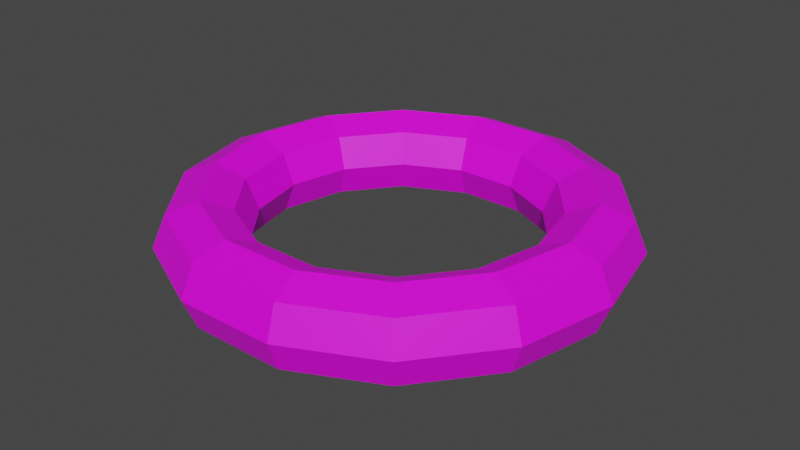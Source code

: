 # Source: magic_torus.blend  (saved by Blender 2.82.7; exported with 4.5.12 LTS)
import bpy
from mathutils import Matrix  # noqa: F401  (used for matrix-valued properties, if any)

bpy.ops.wm.read_factory_settings(use_empty=True)
scene = bpy.context.scene
scene.name = 'Scene'

# ---- collections
col_collection = bpy.data.collections.new('Collection'); scene.collection.children.link(col_collection)

# ---- images (referenced by path relative to the original .blend; pixels are not part of the script)
import os
ASSET_DIR = os.environ.get("B2B_ASSET_DIR", "")  # directory of the original .blend (textures are referenced by path, not embedded)
HERE = os.path.dirname(os.path.abspath(__file__))  # packed textures are extracted next to this script under _unpacked/

def load_image(name, relpath, width, height, colorspace="sRGB"):
    """Load a texture the original file referenced (path relative to the .blend, or extracted next to this script)."""
    p = next((c for c in (os.path.join(HERE, relpath), os.path.join(ASSET_DIR, relpath)) if relpath and os.path.exists(c)), "")
    if p:
        img = bpy.data.images.load(p, check_existing=True)
        img.name = name
    else:  # same state as the original file: an image datablock whose file is absent (Cycles renders it pink)
        img = bpy.data.images.new(name, width, height)
        img.source = "FILE"
        img.filepath = "//" + (relpath or name)
    img.colorspace_settings.name = colorspace
    return img
img_circle_a_jpg = load_image('Circle_A.jpg', 'Circle_A.jpg', 1024, 1024, 'sRGB')

# ---- materials (node trees are filled in below, after node groups)
mat_material_001 = bpy.data.materials.new('Material.001')
mat_material_001.use_transparent_shadow = False

# ---- material node trees
mat_material_001.use_nodes = True; mat_material_001.node_tree.nodes.clear()
_N = mat_material_001.node_tree.nodes; _L = mat_material_001.node_tree.links
n0 = _N.new('ShaderNodeOutputMaterial'); n0.name = 'Material Output'; n0.location = (300, 300)
n1 = _N.new('ShaderNodeBsdfPrincipled'); n1.name = 'Principled BSDF'; n1.location = (10, 300)
n1.distribution = 'GGX'
n1.subsurface_method = 'BURLEY'
n1.inputs[3].default_value = 1.45
n1.inputs[27].default_value = (0.0, 0.0, 0.0, 1.0)
n1.inputs[28].default_value = 1.0
n2 = _N.new('ShaderNodeMapping'); n2.name = 'Mapping'; n2.location = (-515, 331)
n2.vector_type = 'TEXTURE'
n2.inputs[3].default_value = (0.5, 0.5, 1.0)
n3 = _N.new('ShaderNodeTexCoord'); n3.name = 'Texture Coordinate'; n3.location = (-707, 323)
n4 = _N.new('ShaderNodeTexImage'); n4.name = 'Image Texture'; n4.location = (-304, 304)
n4.image = img_circle_a_jpg
_L.new(n1.outputs[0], n0.inputs[0])
_L.new(n4.outputs[0], n1.inputs[0])
_L.new(n2.outputs[0], n4.inputs[0])
_L.new(n3.outputs[2], n2.inputs[0])
n0.is_active_output = True

# ---- world
world_world = bpy.data.worlds.new('World'); scene.world = world_world
world_world.use_nodes = True; world_world.node_tree.nodes.clear()
_N = world_world.node_tree.nodes; _L = world_world.node_tree.links
n0 = _N.new('ShaderNodeOutputWorld'); n0.name = 'World Output'; n0.location = (300, 300)
n1 = _N.new('ShaderNodeBackground'); n1.name = 'Background'; n1.location = (10, 300)
n1.inputs[0].default_value = (0.05088, 0.05088, 0.05088, 1.0)
_L.new(n1.outputs[0], n0.inputs[0])
n0.is_active_output = True
world_world.color = (0.05088, 0.05088, 0.05088)
world_world.use_sun_shadow = False
world_world.sun_shadow_jitter_overblur = 0.0

# ---- meshes
me_circle = bpy.data.meshes.new('Circle')
me_circle.from_pydata([(1.55, 0.0, 0.0), (1.462, 0.0, 0.2121), (1.25, 0.0, 0.3), (1.038, 0.0, 0.2121), (0.95, 0.0, 3.674e-17), (1.038, 0.0, -0.2121), (1.25, 0.0, -0.3), (1.462, 0.0, -0.2121), (1.397, 0.6725, 0.0), (1.317, 0.6344, 0.2121), (1.126, 0.5424, 0.3), (0.9351, 0.4503, 0.2121), (0.8559, 0.4122, 3.674e-17), (0.9351, 0.4503, -0.2121), (1.126, 0.5424, -0.3), (1.317, 0.6344, -0.2121), (0.9664, 1.212, 0.0), (0.9116, 1.143, 0.2121), (0.7794, 0.9773, 0.3), (0.6471, 0.8114, 0.2121), (0.5923, 0.7427, 3.674e-17), (0.6471, 0.8114, -0.2121), (0.7794, 0.9773, -0.3), (0.9116, 1.143, -0.2121), (0.3449, 1.511, 0.0), (0.3254, 1.425, 0.2121), (0.2782, 1.219, 0.3), (0.2309, 1.012, 0.2121), (0.2114, 0.9262, 3.674e-17), (0.2309, 1.012, -0.2121), (0.2782, 1.219, -0.3), (0.3254, 1.425, -0.2121), (-0.3449, 1.511, 0.0), (-0.3254, 1.425, 0.2121), (-0.2782, 1.219, 0.3), (-0.2309, 1.012, 0.2121), (-0.2114, 0.9262, 3.674e-17), (-0.2309, 1.012, -0.2121), (-0.2782, 1.219, -0.3), (-0.3254, 1.425, -0.2121), (-0.9664, 1.212, 0.0), (-0.9116, 1.143, 0.2121), (-0.7794, 0.9773, 0.3), (-0.6471, 0.8114, 0.2121), (-0.5923, 0.7427, 3.674e-17), (-0.6471, 0.8114, -0.2121), (-0.7794, 0.9773, -0.3), (-0.9116, 1.143, -0.2121), (-1.397, 0.6725, 0.0), (-1.317, 0.6344, 0.2121), (-1.126, 0.5424, 0.3), (-0.9351, 0.4503, 0.2121), (-0.8559, 0.4122, 3.674e-17), (-0.9351, 0.4503, -0.2121), (-1.126, 0.5424, -0.3), (-1.317, 0.6344, -0.2121), (-1.55, 1.355e-07, 0.0), (-1.462, 1.278e-07, 0.2121), (-1.25, 1.093e-07, 0.3), (-1.038, 9.073e-08, 0.2121), (-0.95, 8.305e-08, 3.674e-17), (-1.038, 9.073e-08, -0.2121), (-1.25, 1.093e-07, -0.3), (-1.462, 1.278e-07, -0.2121), (-1.397, -0.6725, 0.0), (-1.317, -0.6344, 0.2121), (-1.126, -0.5424, 0.3), (-0.9351, -0.4503, 0.2121), (-0.8559, -0.4122, 3.674e-17), (-0.9351, -0.4503, -0.2121), (-1.126, -0.5424, -0.3), (-1.317, -0.6344, -0.2121), (-0.9664, -1.212, 0.0), (-0.9116, -1.143, 0.2121), (-0.7794, -0.9773, 0.3), (-0.6471, -0.8114, 0.2121), (-0.5923, -0.7427, 3.674e-17), (-0.6471, -0.8114, -0.2121), (-0.7794, -0.9773, -0.3), (-0.9116, -1.143, -0.2121), (-0.3449, -1.511, 0.0), (-0.3254, -1.425, 0.2121), (-0.2782, -1.219, 0.3), (-0.2309, -1.012, 0.2121), (-0.2114, -0.9262, 3.674e-17), (-0.2309, -1.012, -0.2121), (-0.2782, -1.219, -0.3), (-0.3254, -1.425, -0.2121), (0.3449, -1.511, 0.0), (0.3254, -1.425, 0.2121), (0.2782, -1.219, 0.3), (0.2309, -1.012, 0.2121), (0.2114, -0.9262, 3.674e-17), (0.2309, -1.012, -0.2121), (0.2782, -1.219, -0.3), (0.3254, -1.425, -0.2121), (0.9664, -1.212, 0.0), (0.9116, -1.143, 0.2121), (0.7794, -0.9773, 0.3), (0.6471, -0.8114, 0.2121), (0.5923, -0.7427, 3.674e-17), (0.6471, -0.8114, -0.2121), (0.7794, -0.9773, -0.3), (0.9116, -1.143, -0.2121), (1.397, -0.6725, 0.0), (1.317, -0.6344, 0.2121), (1.126, -0.5424, 0.3), (0.9351, -0.4503, 0.2121), (0.8559, -0.4122, 3.674e-17), (0.9351, -0.4503, -0.2121), (1.126, -0.5424, -0.3), (1.317, -0.6344, -0.2121), (1.55, 0.0, 0.0), (1.55, 0.0, 0.0), (1.55, 0.0, 0.0), (1.55, 0.0, 0.0), (1.55, 0.0, 0.0), (1.462, 0.0, 0.2121), (1.462, 0.0, 0.2121), (1.462, 0.0, 0.2121), (1.462, 0.0, 0.2121), (1.462, 0.0, 0.2121), (1.462, 0.0, 0.2121), (1.397, 0.6725, 0.0), (1.397, 0.6725, 0.0), (1.397, 0.6725, 0.0), (1.397, 0.6725, 0.0), (1.317, 0.6344, 0.2121), (1.317, 0.6344, 0.2121), (1.317, 0.6344, 0.2121), (1.317, 0.6344, 0.2121), (1.25, 0.0, 0.3), (1.25, 0.0, 0.3), (1.25, 0.0, 0.3), (1.25, 0.0, 0.3), (1.25, 0.0, 0.3), (1.126, 0.5424, 0.3), (1.126, 0.5424, 0.3), (1.126, 0.5424, 0.3), (1.126, 0.5424, 0.3), (1.126, 0.5424, 0.3), (1.126, 0.5424, 0.3), (1.038, 0.0, 0.2121), (1.038, 0.0, 0.2121), (1.038, 0.0, 0.2121), (1.038, 0.0, 0.2121), (0.9351, 0.4503, 0.2121), (0.9351, 0.4503, 0.2121), (0.9351, 0.4503, 0.2121), (0.9351, 0.4503, 0.2121), (0.9351, 0.4503, 0.2121), (0.95, 0.0, 3.674e-17), (0.95, 0.0, 3.674e-17), (0.95, 0.0, 3.674e-17), (0.95, 0.0, 3.674e-17), (0.95, 0.0, 3.674e-17), (0.8559, 0.4122, 3.674e-17), (0.8559, 0.4122, 3.674e-17), (0.8559, 0.4122, 3.674e-17), (0.8559, 0.4122, 3.674e-17), (0.8559, 0.4122, 3.674e-17), (1.038, 0.0, -0.2121), (1.038, 0.0, -0.2121), (1.038, 0.0, -0.2121), (1.038, 0.0, -0.2121), (1.038, 0.0, -0.2121), (0.9351, 0.4503, -0.2121), (0.9351, 0.4503, -0.2121), (0.9351, 0.4503, -0.2121), (0.9351, 0.4503, -0.2121), (0.9351, 0.4503, -0.2121), (1.25, 0.0, -0.3), (1.25, 0.0, -0.3), (1.25, 0.0, -0.3), (1.25, 0.0, -0.3), (1.25, 0.0, -0.3), (1.126, 0.5424, -0.3), (1.126, 0.5424, -0.3), (1.126, 0.5424, -0.3), (1.126, 0.5424, -0.3), (1.126, 0.5424, -0.3), (1.462, 0.0, -0.2121), (1.462, 0.0, -0.2121), (1.462, 0.0, -0.2121), (1.462, 0.0, -0.2121), (1.462, 0.0, -0.2121), (1.317, 0.6344, -0.2121), (1.317, 0.6344, -0.2121), (1.317, 0.6344, -0.2121), (1.317, 0.6344, -0.2121), (1.317, 0.6344, -0.2121), (1.317, 0.6344, -0.2121), (0.9664, 1.212, 0.0), (0.9664, 1.212, 0.0), (0.9664, 1.212, 0.0), (0.9664, 1.212, 0.0), (0.9664, 1.212, 0.0), (0.9664, 1.212, 0.0), (0.9116, 1.143, 0.2121), (0.9116, 1.143, 0.2121), (0.9116, 1.143, 0.2121), (0.9116, 1.143, 0.2121), (0.9116, 1.143, 0.2121), (0.9116, 1.143, 0.2121), (0.7794, 0.9773, 0.3), (0.7794, 0.9773, 0.3), (0.7794, 0.9773, 0.3), (0.6471, 0.8114, 0.2121), (0.6471, 0.8114, 0.2121), (0.6471, 0.8114, 0.2121), (0.6471, 0.8114, 0.2121), (0.6471, 0.8114, 0.2121), (0.6471, 0.8114, 0.2121), (0.5923, 0.7427, 3.674e-17), (0.5923, 0.7427, 3.674e-17), (0.5923, 0.7427, 3.674e-17), (0.5923, 0.7427, 3.674e-17), (0.5923, 0.7427, 3.674e-17), (0.6471, 0.8114, -0.2121), (0.6471, 0.8114, -0.2121), (0.6471, 0.8114, -0.2121), (0.6471, 0.8114, -0.2121), (0.6471, 0.8114, -0.2121), (0.6471, 0.8114, -0.2121), (0.7794, 0.9773, -0.3), (0.7794, 0.9773, -0.3), (0.7794, 0.9773, -0.3), (0.7794, 0.9773, -0.3), (0.9116, 1.143, -0.2121), (0.9116, 1.143, -0.2121), (0.9116, 1.143, -0.2121), (0.9116, 1.143, -0.2121), (0.3449, 1.511, 0.0), (0.3449, 1.511, 0.0), (0.3449, 1.511, 0.0), (0.3449, 1.511, 0.0), (0.3449, 1.511, 0.0), (0.3254, 1.425, 0.2121), (0.3254, 1.425, 0.2121), (0.3254, 1.425, 0.2121), (0.3254, 1.425, 0.2121), (0.2782, 1.219, 0.3), (0.2782, 1.219, 0.3), (0.2782, 1.219, 0.3), (0.2782, 1.219, 0.3), (0.2782, 1.219, 0.3), (0.2782, 1.219, 0.3), (0.2309, 1.012, 0.2121), (0.2309, 1.012, 0.2121), (0.2309, 1.012, 0.2121), (0.2309, 1.012, 0.2121), (0.2309, 1.012, 0.2121), (0.2114, 0.9262, 3.674e-17), (0.2114, 0.9262, 3.674e-17), (0.2114, 0.9262, 3.674e-17), (0.2114, 0.9262, 3.674e-17), (0.2114, 0.9262, 3.674e-17), (0.2309, 1.012, -0.2121), (0.2309, 1.012, -0.2121), (0.2309, 1.012, -0.2121), (0.2309, 1.012, -0.2121), (0.2782, 1.219, -0.3), (0.2782, 1.219, -0.3), (0.2782, 1.219, -0.3), (0.2782, 1.219, -0.3), (0.2782, 1.219, -0.3), (0.2782, 1.219, -0.3), (0.3254, 1.425, -0.2121), (0.3254, 1.425, -0.2121), (0.3254, 1.425, -0.2121), (0.3254, 1.425, -0.2121), (0.3254, 1.425, -0.2121), (-0.3449, 1.511, 0.0), (-0.3449, 1.511, 0.0), (-0.3449, 1.511, 0.0), (-0.3449, 1.511, 0.0), (-0.3449, 1.511, 0.0), (-0.3254, 1.425, 0.2121), (-0.3254, 1.425, 0.2121), (-0.3254, 1.425, 0.2121), (-0.3254, 1.425, 0.2121), (-0.3254, 1.425, 0.2121), (-0.3254, 1.425, 0.2121), (-0.2782, 1.219, 0.3), (-0.2782, 1.219, 0.3), (-0.2782, 1.219, 0.3), (-0.2782, 1.219, 0.3), (-0.2782, 1.219, 0.3), (-0.2309, 1.012, 0.2121), (-0.2309, 1.012, 0.2121), (-0.2309, 1.012, 0.2121), (-0.2309, 1.012, 0.2121), (-0.2114, 0.9262, 3.674e-17), (-0.2114, 0.9262, 3.674e-17), (-0.2114, 0.9262, 3.674e-17), (-0.2114, 0.9262, 3.674e-17), (-0.2114, 0.9262, 3.674e-17), (-0.2114, 0.9262, 3.674e-17), (-0.2309, 1.012, -0.2121), (-0.2309, 1.012, -0.2121), (-0.2309, 1.012, -0.2121), (-0.2309, 1.012, -0.2121), (-0.2782, 1.219, -0.3), (-0.2782, 1.219, -0.3), (-0.2782, 1.219, -0.3), (-0.2782, 1.219, -0.3), (-0.2782, 1.219, -0.3), (-0.3254, 1.425, -0.2121), (-0.3254, 1.425, -0.2121), (-0.3254, 1.425, -0.2121), (-0.3254, 1.425, -0.2121), (-0.3254, 1.425, -0.2121), (-0.9664, 1.212, 0.0), (-0.9664, 1.212, 0.0), (-0.9664, 1.212, 0.0), (-0.9664, 1.212, 0.0), (-0.9664, 1.212, 0.0), (-0.9116, 1.143, 0.2121), (-0.9116, 1.143, 0.2121), (-0.9116, 1.143, 0.2121), (-0.9116, 1.143, 0.2121), (-0.7794, 0.9773, 0.3), (-0.7794, 0.9773, 0.3), (-0.7794, 0.9773, 0.3), (-0.7794, 0.9773, 0.3), (-0.7794, 0.9773, 0.3), (-0.6471, 0.8114, 0.2121), (-0.6471, 0.8114, 0.2121), (-0.6471, 0.8114, 0.2121), (-0.6471, 0.8114, 0.2121), (-0.6471, 0.8114, 0.2121), (-0.6471, 0.8114, 0.2121), (-0.5923, 0.7427, 3.674e-17), (-0.5923, 0.7427, 3.674e-17), (-0.5923, 0.7427, 3.674e-17), (-0.5923, 0.7427, 3.674e-17), (-0.6471, 0.8114, -0.2121), (-0.6471, 0.8114, -0.2121), (-0.6471, 0.8114, -0.2121), (-0.6471, 0.8114, -0.2121), (-0.6471, 0.8114, -0.2121), (-0.6471, 0.8114, -0.2121), (-0.7794, 0.9773, -0.3), (-0.7794, 0.9773, -0.3), (-0.7794, 0.9773, -0.3), (-0.7794, 0.9773, -0.3), (-0.7794, 0.9773, -0.3), (-0.9116, 1.143, -0.2121), (-0.9116, 1.143, -0.2121), (-0.9116, 1.143, -0.2121), (-0.9116, 1.143, -0.2121), (-0.9116, 1.143, -0.2121), (-1.397, 0.6725, 0.0), (-1.397, 0.6725, 0.0), (-1.397, 0.6725, 0.0), (-1.397, 0.6725, 0.0), (-1.317, 0.6344, 0.2121), (-1.317, 0.6344, 0.2121), (-1.317, 0.6344, 0.2121), (-1.317, 0.6344, 0.2121), (-1.317, 0.6344, 0.2121), (-1.317, 0.6344, 0.2121), (-1.126, 0.5424, 0.3), (-1.126, 0.5424, 0.3), (-1.126, 0.5424, 0.3), (-1.126, 0.5424, 0.3), (-0.9351, 0.4503, 0.2121), (-0.9351, 0.4503, 0.2121), (-0.9351, 0.4503, 0.2121), (-0.9351, 0.4503, 0.2121), (-0.9351, 0.4503, 0.2121), (-0.8559, 0.4122, 3.674e-17), (-0.8559, 0.4122, 3.674e-17), (-0.8559, 0.4122, 3.674e-17), (-0.8559, 0.4122, 3.674e-17), (-0.8559, 0.4122, 3.674e-17), (-0.9351, 0.4503, -0.2121), (-0.9351, 0.4503, -0.2121), (-0.9351, 0.4503, -0.2121), (-0.9351, 0.4503, -0.2121), (-0.9351, 0.4503, -0.2121), (-1.126, 0.5424, -0.3), (-1.126, 0.5424, -0.3), (-1.126, 0.5424, -0.3), (-1.126, 0.5424, -0.3), (-1.126, 0.5424, -0.3), (-1.126, 0.5424, -0.3), (-1.317, 0.6344, -0.2121), (-1.317, 0.6344, -0.2121), (-1.317, 0.6344, -0.2121), (-1.317, 0.6344, -0.2121), (-1.317, 0.6344, -0.2121), (-1.55, 1.355e-07, 0.0), (-1.55, 1.355e-07, 0.0), (-1.55, 1.355e-07, 0.0), (-1.55, 1.355e-07, 0.0), (-1.55, 1.355e-07, 0.0), (-1.55, 1.355e-07, 0.0), (-1.462, 1.278e-07, 0.2121), (-1.462, 1.278e-07, 0.2121), (-1.462, 1.278e-07, 0.2121), (-1.462, 1.278e-07, 0.2121), (-1.462, 1.278e-07, 0.2121), (-1.25, 1.093e-07, 0.3), (-1.25, 1.093e-07, 0.3), (-1.25, 1.093e-07, 0.3), (-1.25, 1.093e-07, 0.3), (-1.25, 1.093e-07, 0.3), (-1.038, 9.073e-08, 0.2121), (-1.038, 9.073e-08, 0.2121), (-1.038, 9.073e-08, 0.2121), (-1.038, 9.073e-08, 0.2121), (-1.038, 9.073e-08, 0.2121), (-0.95, 8.305e-08, 3.674e-17), (-0.95, 8.305e-08, 3.674e-17), (-0.95, 8.305e-08, 3.674e-17), (-0.95, 8.305e-08, 3.674e-17), (-0.95, 8.305e-08, 3.674e-17), (-0.95, 8.305e-08, 3.674e-17), (-1.038, 9.073e-08, -0.2121), (-1.038, 9.073e-08, -0.2121), (-1.038, 9.073e-08, -0.2121), (-1.038, 9.073e-08, -0.2121), (-1.038, 9.073e-08, -0.2121), (-1.25, 1.093e-07, -0.3), (-1.25, 1.093e-07, -0.3), (-1.25, 1.093e-07, -0.3), (-1.25, 1.093e-07, -0.3), (-1.462, 1.278e-07, -0.2121), (-1.462, 1.278e-07, -0.2121), (-1.462, 1.278e-07, -0.2121), (-1.462, 1.278e-07, -0.2121), (-1.397, -0.6725, 0.0), (-1.397, -0.6725, 0.0), (-1.397, -0.6725, 0.0), (-1.397, -0.6725, 0.0), (-1.397, -0.6725, 0.0), (-1.397, -0.6725, 0.0), (-1.317, -0.6344, 0.2121), (-1.317, -0.6344, 0.2121), (-1.317, -0.6344, 0.2121), (-1.317, -0.6344, 0.2121), (-1.126, -0.5424, 0.3), (-1.126, -0.5424, 0.3), (-1.126, -0.5424, 0.3), (-1.126, -0.5424, 0.3), (-1.126, -0.5424, 0.3), (-0.9351, -0.4503, 0.2121), (-0.9351, -0.4503, 0.2121), (-0.9351, -0.4503, 0.2121), (-0.9351, -0.4503, 0.2121), (-0.9351, -0.4503, 0.2121), (-0.8559, -0.4122, 3.674e-17), (-0.8559, -0.4122, 3.674e-17), (-0.8559, -0.4122, 3.674e-17), (-0.8559, -0.4122, 3.674e-17), (-0.9351, -0.4503, -0.2121), (-0.9351, -0.4503, -0.2121), (-0.9351, -0.4503, -0.2121), (-0.9351, -0.4503, -0.2121), (-0.9351, -0.4503, -0.2121), (-1.126, -0.5424, -0.3), (-1.126, -0.5424, -0.3), (-1.126, -0.5424, -0.3), (-1.126, -0.5424, -0.3), (-1.126, -0.5424, -0.3), (-1.317, -0.6344, -0.2121), (-1.317, -0.6344, -0.2121), (-1.317, -0.6344, -0.2121), (-1.317, -0.6344, -0.2121), (-1.317, -0.6344, -0.2121), (-1.317, -0.6344, -0.2121), (-0.9664, -1.212, 0.0), (-0.9664, -1.212, 0.0), (-0.9664, -1.212, 0.0), (-0.9664, -1.212, 0.0), (-0.9116, -1.143, 0.2121), (-0.9116, -1.143, 0.2121), (-0.9116, -1.143, 0.2121), (-0.9116, -1.143, 0.2121), (-0.9116, -1.143, 0.2121), (-0.7794, -0.9773, 0.3), (-0.7794, -0.9773, 0.3), (-0.7794, -0.9773, 0.3), (-0.7794, -0.9773, 0.3), (-0.7794, -0.9773, 0.3), (-0.7794, -0.9773, 0.3), (-0.6471, -0.8114, 0.2121), (-0.6471, -0.8114, 0.2121), (-0.6471, -0.8114, 0.2121), (-0.6471, -0.8114, 0.2121), (-0.6471, -0.8114, 0.2121), (-0.6471, -0.8114, 0.2121), (-0.5923, -0.7427, 3.674e-17), (-0.5923, -0.7427, 3.674e-17), (-0.5923, -0.7427, 3.674e-17), (-0.5923, -0.7427, 3.674e-17), (-0.6471, -0.8114, -0.2121), (-0.6471, -0.8114, -0.2121), (-0.6471, -0.8114, -0.2121), (-0.6471, -0.8114, -0.2121), (-0.6471, -0.8114, -0.2121), (-0.6471, -0.8114, -0.2121), (-0.7794, -0.9773, -0.3), (-0.7794, -0.9773, -0.3), (-0.7794, -0.9773, -0.3), (-0.7794, -0.9773, -0.3), (-0.9116, -1.143, -0.2121), (-0.9116, -1.143, -0.2121), (-0.9116, -1.143, -0.2121), (-0.9116, -1.143, -0.2121), (-0.9116, -1.143, -0.2121), (-0.3449, -1.511, 0.0), (-0.3449, -1.511, 0.0), (-0.3449, -1.511, 0.0), (-0.3449, -1.511, 0.0), (-0.3449, -1.511, 0.0), (-0.3254, -1.425, 0.2121), (-0.3254, -1.425, 0.2121), (-0.3254, -1.425, 0.2121), (-0.3254, -1.425, 0.2121), (-0.3254, -1.425, 0.2121), (-0.2782, -1.219, 0.3), (-0.2782, -1.219, 0.3), (-0.2782, -1.219, 0.3), (-0.2782, -1.219, 0.3), (-0.2782, -1.219, 0.3), (-0.2309, -1.012, 0.2121), (-0.2309, -1.012, 0.2121), (-0.2309, -1.012, 0.2121), (-0.2309, -1.012, 0.2121), (-0.2114, -0.9262, 3.674e-17), (-0.2114, -0.9262, 3.674e-17), (-0.2114, -0.9262, 3.674e-17), (-0.2114, -0.9262, 3.674e-17), (-0.2114, -0.9262, 3.674e-17), (-0.2114, -0.9262, 3.674e-17), (-0.2309, -1.012, -0.2121), (-0.2309, -1.012, -0.2121), (-0.2309, -1.012, -0.2121), (-0.2309, -1.012, -0.2121), (-0.2782, -1.219, -0.3), (-0.2782, -1.219, -0.3), (-0.2782, -1.219, -0.3), (-0.2782, -1.219, -0.3), (-0.2782, -1.219, -0.3), (-0.2782, -1.219, -0.3), (-0.3254, -1.425, -0.2121), (-0.3254, -1.425, -0.2121), (-0.3254, -1.425, -0.2121), (-0.3254, -1.425, -0.2121), (-0.3254, -1.425, -0.2121), (0.3449, -1.511, 0.0), (0.3449, -1.511, 0.0), (0.3449, -1.511, 0.0), (0.3449, -1.511, 0.0), (0.3449, -1.511, 0.0), (0.3449, -1.511, 0.0), (0.3254, -1.425, 0.2121), (0.3254, -1.425, 0.2121), (0.3254, -1.425, 0.2121), (0.3254, -1.425, 0.2121), (0.3254, -1.425, 0.2121), (0.2782, -1.219, 0.3), (0.2782, -1.219, 0.3), (0.2782, -1.219, 0.3), (0.2782, -1.219, 0.3), (0.2309, -1.012, 0.2121), (0.2309, -1.012, 0.2121), (0.2309, -1.012, 0.2121), (0.2309, -1.012, 0.2121), (0.2309, -1.012, 0.2121), (0.2114, -0.9262, 3.674e-17), (0.2114, -0.9262, 3.674e-17), (0.2114, -0.9262, 3.674e-17), (0.2114, -0.9262, 3.674e-17), (0.2114, -0.9262, 3.674e-17), (0.2114, -0.9262, 3.674e-17), (0.2309, -1.012, -0.2121), (0.2309, -1.012, -0.2121), (0.2309, -1.012, -0.2121), (0.2309, -1.012, -0.2121), (0.2309, -1.012, -0.2121), (0.2782, -1.219, -0.3), (0.2782, -1.219, -0.3), (0.2782, -1.219, -0.3), (0.2782, -1.219, -0.3), (0.3254, -1.425, -0.2121), (0.3254, -1.425, -0.2121), (0.3254, -1.425, -0.2121), (0.3254, -1.425, -0.2121), (0.3254, -1.425, -0.2121), (0.9664, -1.212, 0.0), (0.9664, -1.212, 0.0), (0.9664, -1.212, 0.0), (0.9664, -1.212, 0.0), (0.9116, -1.143, 0.2121), (0.9116, -1.143, 0.2121), (0.9116, -1.143, 0.2121), (0.9116, -1.143, 0.2121), (0.9116, -1.143, 0.2121), (0.7794, -0.9773, 0.3), (0.7794, -0.9773, 0.3), (0.7794, -0.9773, 0.3), (0.7794, -0.9773, 0.3), (0.7794, -0.9773, 0.3), (0.7794, -0.9773, 0.3), (0.7794, -0.9773, 0.3), (0.6471, -0.8114, 0.2121), (0.6471, -0.8114, 0.2121), (0.6471, -0.8114, 0.2121), (0.6471, -0.8114, 0.2121), (0.5923, -0.7427, 3.674e-17), (0.5923, -0.7427, 3.674e-17), (0.5923, -0.7427, 3.674e-17), (0.5923, -0.7427, 3.674e-17), (0.6471, -0.8114, -0.2121), (0.6471, -0.8114, -0.2121), (0.6471, -0.8114, -0.2121), (0.6471, -0.8114, -0.2121), (0.6471, -0.8114, -0.2121), (0.6471, -0.8114, -0.2121), (0.7794, -0.9773, -0.3), (0.7794, -0.9773, -0.3), (0.7794, -0.9773, -0.3), (0.7794, -0.9773, -0.3), (0.7794, -0.9773, -0.3), (0.7794, -0.9773, -0.3), (0.9116, -1.143, -0.2121), (0.9116, -1.143, -0.2121), (0.9116, -1.143, -0.2121), (0.9116, -1.143, -0.2121), (1.397, -0.6725, 0.0), (1.397, -0.6725, 0.0), (1.397, -0.6725, 0.0), (1.397, -0.6725, 0.0), (1.397, -0.6725, 0.0), (1.317, -0.6344, 0.2121), (1.317, -0.6344, 0.2121), (1.317, -0.6344, 0.2121), (1.317, -0.6344, 0.2121), (1.317, -0.6344, 0.2121), (1.126, -0.5424, 0.3), (1.126, -0.5424, 0.3), (1.126, -0.5424, 0.3), (1.126, -0.5424, 0.3), (0.9351, -0.4503, 0.2121), (0.9351, -0.4503, 0.2121), (0.9351, -0.4503, 0.2121), (0.9351, -0.4503, 0.2121), (0.9351, -0.4503, 0.2121), (0.9351, -0.4503, 0.2121), (0.8559, -0.4122, 3.674e-17), (0.8559, -0.4122, 3.674e-17), (0.8559, -0.4122, 3.674e-17), (0.8559, -0.4122, 3.674e-17), (0.8559, -0.4122, 3.674e-17), (0.9351, -0.4503, -0.2121), (0.9351, -0.4503, -0.2121), (0.9351, -0.4503, -0.2121), (0.9351, -0.4503, -0.2121), (1.126, -0.5424, -0.3), (1.126, -0.5424, -0.3), (1.126, -0.5424, -0.3), (1.126, -0.5424, -0.3), (1.126, -0.5424, -0.3), (1.317, -0.6344, -0.2121), (1.317, -0.6344, -0.2121), (1.317, -0.6344, -0.2121), (1.317, -0.6344, -0.2121), (1.317, -0.6344, -0.2121), (1.317, -0.6344, -0.2121)], [], [(123, 117, 112), (119, 137, 131), (132, 147, 142), (149, 151, 143), (157, 161, 152), (167, 171, 162), (177, 181, 172), (187, 113, 182), (192, 127, 124), (199, 136, 129), (138, 208, 146), (210, 156, 148), (214, 166, 158), (219, 176, 168), (225, 186, 178), (188, 195, 125), (232, 198, 193), (200, 242, 204), (244, 207, 206), (248, 213, 209), (253, 218, 215), (220, 262, 224), (264, 228, 226), (268, 194, 230), (272, 237, 233), (278, 241, 239), (284, 247, 243), (289, 252, 249), (293, 257, 254), (299, 261, 259), (303, 267, 263), (308, 234, 269), (312, 277, 273), (279, 322, 283), (285, 327, 288), (329, 292, 290), (294, 337, 298), (339, 302, 300), (343, 307, 304), (348, 274, 309), (352, 317, 313), (357, 321, 319), (363, 326, 323), (367, 332, 328), (372, 336, 334), (377, 342, 338), (382, 347, 344), (388, 314, 349), (392, 356, 353), (358, 404, 362), (406, 366, 364), (409, 371, 368), (414, 376, 373), (420, 381, 378), (383, 429, 387), (389, 395, 354), (432, 398, 393), (400, 443, 403), (445, 408, 405), (448, 413, 410), (415, 457, 419), (421, 462, 424), (426, 467, 428), (469, 394, 430), (433, 477, 438), (440, 482, 442), (484, 447, 444), (488, 452, 449), (494, 456, 454), (498, 461, 458), (504, 466, 463), (508, 434, 468), (512, 476, 473), (518, 481, 478), (523, 487, 483), (489, 532, 493), (534, 497, 495), (499, 542, 503), (544, 507, 505), (548, 474, 509), (552, 517, 513), (559, 522, 519), (564, 527, 524), (568, 531, 529), (573, 537, 533), (579, 541, 539), (584, 547, 543), (588, 514, 549), (553, 597, 558), (560, 602, 563), (605, 567, 565), (609, 572, 569), (574, 617, 578), (580, 623, 583), (625, 587, 585), (629, 554, 589), (632, 596, 593), (638, 601, 598), (603, 647, 608), (649, 612, 610), (653, 616, 614), (618, 662, 622), (624, 667, 628), (669, 594, 630), (114, 637, 633), (120, 642, 639), (133, 646, 644), (144, 652, 648), (153, 657, 654), (163, 661, 659), (173, 666, 663), (183, 634, 668), (8, 128, 118), (122, 130, 140), (135, 141, 150), (11, 159, 155), (160, 169, 165), (170, 179, 175), (180, 191, 7), (190, 126, 116), (196, 202, 9), (203, 205, 139), (10, 18, 211), (212, 216, 12), (217, 222, 13), (223, 227, 14), (22, 229, 189), (15, 231, 197), (236, 238, 201), (17, 240, 245), (246, 250, 19), (251, 255, 20), (256, 258, 221), (21, 260, 265), (266, 271, 23), (270, 235, 16), (276, 281, 25), (282, 286, 26), (287, 291, 27), (35, 296, 28), (297, 301, 29), (37, 305, 30), (306, 311, 31), (310, 275, 24), (316, 318, 280), (33, 320, 324), (34, 325, 330), (331, 333, 295), (36, 335, 340), (341, 345, 38), (346, 351, 39), (350, 315, 32), (48, 360, 41), (361, 365, 42), (50, 369, 43), (370, 374, 44), (375, 379, 45), (380, 385, 46), (386, 391, 47), (390, 355, 40), (396, 399, 359), (49, 402, 407), (58, 411, 51), (412, 417, 52), (418, 422, 53), (423, 425, 384), (54, 427, 431), (55, 63, 397), (437, 439, 401), (57, 441, 446), (66, 450, 59), (451, 453, 416), (60, 455, 459), (61, 460, 464), (62, 465, 471), (470, 436, 56), (435, 472, 479), (65, 480, 485), (486, 491, 67), (492, 496, 68), (76, 501, 69), (502, 506, 70), (78, 511, 71), (510, 475, 64), (516, 520, 73), (521, 525, 74), (526, 528, 490), (75, 530, 535), (536, 538, 500), (77, 540, 545), (546, 551, 79), (550, 515, 72), (557, 561, 81), (562, 566, 82), (90, 570, 83), (571, 576, 84), (577, 581, 85), (582, 586, 86), (94, 591, 87), (590, 556, 80), (555, 592, 599), (89, 600, 606), (607, 611, 91), (99, 613, 575), (92, 615, 620), (93, 621, 626), (627, 103, 95), (631, 595, 88), (104, 641, 97), (105, 643, 604), (98, 106, 651), (107, 656, 100), (108, 658, 619), (101, 109, 665), (102, 110, 111), (671, 636, 96), (115, 121, 640), (1, 134, 645), (2, 145, 650), (3, 154, 655), (4, 164, 660), (5, 174, 664), (6, 185, 670), (184, 0, 635)])
_uv = me_circle.uv_layers.new(name='UVMap')
_uv.uv.foreach_set('vector', [0.5383, 0.8848, 0.4984, 0.761, 0.527, 0.7546, 0.8608, 0.02398, 0.9173, 0.1216, 0.8408, 0.05859, 0.8408, 0.05859, 0.892, 0.1492, 0.8284, 0.09688, 0.0, 0.6329, 0.04144, 0.7167, 1.08e-08, 0.7204, 0.04144, 0.6366, 0.07056, 0.7204, 0.04144, 0.7167, 0.3279, 0.4542, 0.2534, 0.5139, 0.2492, 0.4737, 0.3482, 0.4904, 0.2492, 0.5541, 0.2534, 0.5139, 0.5793, 0.8772, 0.527, 0.7546, 0.5686, 0.7544, 0.5699, 1.0, 0.509, 0.8838, 0.5383, 0.8848, 1.0, 0.2066, 0.9173, 0.1216, 0.9503, 0.09772, 0.9173, 0.1216, 0.9272, 0.2265, 0.892, 0.1492, 0.01441, 0.5541, 0.04144, 0.6366, 0.0, 0.6329, 0.05463, 0.5645, 0.07056, 0.6329, 0.04144, 0.6366, 0.391, 0.3996, 0.3482, 0.4904, 0.3279, 0.4542, 0.4242, 0.4247, 0.3601, 0.5266, 0.3482, 0.4904, 0.5793, 0.8772, 0.5699, 1.0, 0.5383, 0.8848, 0.8704, 0.6657, 0.8709, 0.5579, 0.902, 0.5505, 1.0, 0.2066, 0.9598, 0.3194, 0.9598, 0.2147, 0.9598, 0.3194, 0.9272, 0.2265, 0.9598, 0.2147, 0.1699, 0.6329, 0.1153, 0.5645, 0.1555, 0.5541, 0.1285, 0.6366, 0.08497, 0.5541, 0.1153, 0.5645, 0.391, 0.3996, 0.4664, 0.3297, 0.4242, 0.4247, 0.4664, 0.3297, 0.449, 0.4498, 0.4242, 0.4247, 0.9114, 0.6733, 0.902, 0.5505, 0.9412, 0.5646, 0.8592, 0.7959, 0.8411, 0.6666, 0.8704, 0.6657, 0.9503, 0.4409, 0.9598, 0.3194, 1.0, 0.3291, 0.9173, 0.415, 0.9272, 0.3135, 0.9598, 0.3194, 0.1699, 0.7204, 0.1285, 0.6366, 0.1699, 0.6329, 0.1285, 0.7167, 0.09938, 0.6329, 0.1285, 0.6366, 0.4261, 0.2333, 0.4664, 0.3297, 0.4261, 0.3208, 0.4664, 0.2243, 0.4984, 0.3387, 0.4664, 0.3297, 0.9008, 0.7961, 0.8704, 0.6657, 0.9114, 0.6733, 0.8704, 0.9152, 0.8305, 0.7894, 0.8592, 0.7959, 0.9503, 0.4409, 0.8408, 0.4826, 0.9173, 0.415, 0.9173, 0.415, 0.8284, 0.4489, 0.892, 0.3928, 0.1555, 0.7993, 0.1285, 0.7167, 0.1699, 0.7204, 0.1285, 0.7167, 0.08497, 0.7993, 0.09938, 0.7204, 0.391, 0.1544, 0.4664, 0.2243, 0.4261, 0.2333, 0.4242, 0.1294, 0.4984, 0.2154, 0.4664, 0.2243, 0.9114, 0.9086, 0.8592, 0.7959, 0.9008, 0.7961, 0.7597, 0.9152, 0.8305, 0.9886, 0.7913, 1.0, 0.7492, 0.5505, 0.8408, 0.4826, 0.8608, 0.5199, 0.7454, 0.5087, 0.8284, 0.4489, 0.8408, 0.4826, 0.1296, 0.8539, 0.1153, 0.7889, 0.1555, 0.7993, 0.3095, 0.619, 0.2953, 0.5541, 0.3333, 0.5691, 0.3279, 0.09986, 0.4242, 0.1294, 0.391, 0.1544, 0.3482, 0.06365, 0.449, 0.1043, 0.4242, 0.1294, 0.9412, 0.9886, 0.8704, 0.9152, 0.9114, 0.9086, 0.7485, 0.7959, 0.8007, 0.9086, 0.7597, 0.9152, 0.7492, 0.5505, 0.65, 0.4882, 0.7454, 0.5087, 0.65, 0.4882, 0.7492, 0.4706, 0.7454, 0.5087, 0.3255, 0.6875, 0.3095, 0.619, 0.3399, 0.6086, 0.2964, 0.6912, 0.2693, 0.6086, 0.3095, 0.619, 0.2492, 0.08039, 0.3482, 0.06365, 0.3279, 0.09986, 0.3482, 0.06365, 0.2492, 0.0, 0.3601, 0.02744, 0.7304, 0.902, 0.7485, 0.7959, 0.7597, 0.9152, 0.7597, 0.6657, 0.7901, 0.7961, 0.7485, 0.7959, 0.6376, 0.5265, 0.5734, 0.4251, 0.65, 0.4882, 0.5734, 0.4251, 0.6699, 0.4536, 0.65, 0.4882, 0.3255, 0.775, 0.2964, 0.6912, 0.3255, 0.6875, 0.2964, 0.6912, 0.2549, 0.775, 0.2549, 0.6875, 0.2492, 0.08039, 0.1586, 0.06365, 0.2534, 0.04019, 0.2534, 0.04019, 0.1383, 0.02744, 0.2492, 0.0, 0.7304, 0.6666, 0.7485, 0.7959, 0.7198, 0.7894, 0.7597, 0.6657, 0.8305, 0.5646, 0.8007, 0.6733, 0.548, 0.4527, 0.531, 0.332, 0.5734, 0.4251, 0.531, 0.332, 0.6064, 0.4012, 0.5734, 0.4251, 0.3399, 0.8539, 0.2964, 0.7713, 0.3255, 0.775, 0.3095, 0.8435, 0.2549, 0.775, 0.2964, 0.7713, 0.1073, 0.1544, 0.1586, 0.06365, 0.1705, 0.09986, 0.08253, 0.1294, 0.1383, 0.02744, 0.1586, 0.06365, 0.7602, 0.5579, 0.7597, 0.6657, 0.7304, 0.6666, 0.649, 0.8848, 0.7198, 0.9859, 0.6806, 1.0, 0.4984, 0.2213, 0.531, 0.332, 0.4984, 0.3438, 0.531, 0.2273, 0.5711, 0.3239, 0.531, 0.332, 0.1699, 0.8539, 0.2135, 0.7713, 0.2003, 0.8435, 0.2135, 0.7713, 0.2405, 0.8539, 0.2003, 0.8435, 0.1073, 0.1544, 0.04034, 0.2243, 0.08253, 0.1294, 0.04034, 0.2243, 0.04935, 0.1043, 0.08253, 0.1294, 0.6197, 0.8838, 0.6806, 1.0, 0.6495, 0.9925, 0.6378, 0.7546, 0.69, 0.8772, 0.649, 0.8848, 0.548, 0.1095, 0.531, 0.2273, 0.4984, 0.2213, 0.5734, 0.1317, 0.5711, 0.237, 0.531, 0.2273, 0.1844, 0.6875, 0.2135, 0.7713, 0.1844, 0.775, 0.2135, 0.6912, 0.2549, 0.775, 0.2135, 0.7713, 0.0723, 0.3208, 0.04034, 0.2243, 0.0723, 0.2333, 0.04034, 0.3297, 0.0, 0.2154, 0.04034, 0.2243, 0.6091, 0.761, 0.649, 0.8848, 0.6197, 0.8838, 0.6378, 0.7546, 0.69, 0.6418, 0.6793, 0.7544, 0.548, 0.1095, 0.6499, 0.06419, 0.5734, 0.1317, 0.6499, 0.06419, 0.6064, 0.1576, 0.5734, 0.1317, 0.1699, 0.6086, 0.2135, 0.6912, 0.1844, 0.6875, 0.2135, 0.6912, 0.2405, 0.6086, 0.2549, 0.6875, 0.0723, 0.3208, 0.08253, 0.4247, 0.04034, 0.3297, 0.08253, 0.4247, 2.16e-08, 0.3387, 0.04034, 0.3297, 0.6197, 0.6485, 0.6378, 0.7546, 0.6091, 0.761, 0.6806, 0.5505, 0.69, 0.6418, 0.649, 0.6353, 0.7492, 0.0, 0.6499, 0.06419, 0.6376, 0.03053, 0.6499, 0.06419, 0.7492, 0.07986, 0.6699, 0.1015, 0.01441, 0.7993, 0.0784, 0.8389, 0.04038, 0.8539, 0.1765, 0.5691, 0.2405, 0.6086, 0.2003, 0.619, 0.1073, 0.3996, 0.1586, 0.4904, 0.08253, 0.4247, 0.08253, 0.4247, 0.1383, 0.5266, 0.04935, 0.4498, 0.5793, 0.6418, 0.5699, 0.5505, 0.6091, 0.5618, 0.527, 0.7546, 0.509, 0.6485, 0.5383, 0.6353, 0.8608, 0.02398, 0.7454, 0.03809, 0.7492, 0.0, 0.8408, 0.05859, 0.7492, 0.07986, 0.7454, 0.03809, 1.08e-08, 0.7204, 0.05463, 0.7889, 0.01441, 0.7993, 0.04144, 0.7167, 0.08497, 0.7993, 0.05463, 0.7889, 0.2492, 0.4737, 0.1586, 0.4904, 0.1705, 0.4542, 0.2534, 0.5139, 0.1383, 0.5266, 0.1586, 0.4904, 0.5686, 0.7544, 0.5383, 0.6353, 0.5793, 0.6418, 0.5383, 0.8848, 0.509, 0.8838, 0.4984, 0.761, 0.8608, 0.02398, 0.9503, 0.09772, 0.9173, 0.1216, 0.8408, 0.05859, 0.9173, 0.1216, 0.892, 0.1492, 0.0, 0.6329, 0.04144, 0.6366, 0.04144, 0.7167, 0.04144, 0.6366, 0.07056, 0.6329, 0.07056, 0.7204, 0.3279, 0.4542, 0.3482, 0.4904, 0.2534, 0.5139, 0.3482, 0.4904, 0.3601, 0.5266, 0.2492, 0.5541, 0.5793, 0.8772, 0.5383, 0.8848, 0.527, 0.7546, 0.5699, 1.0, 0.5388, 0.9925, 0.509, 0.8838, 1.0, 0.2066, 0.9598, 0.2147, 0.9173, 0.1216, 0.9173, 0.1216, 0.9598, 0.2147, 0.9272, 0.2265, 0.01441, 0.5541, 0.05463, 0.5645, 0.04144, 0.6366, 0.05463, 0.5645, 0.08497, 0.5541, 0.07056, 0.6329, 0.391, 0.3996, 0.4242, 0.4247, 0.3482, 0.4904, 0.4242, 0.4247, 0.449, 0.4498, 0.3601, 0.5266, 0.5793, 0.8772, 0.6091, 0.9859, 0.5699, 1.0, 0.8704, 0.6657, 0.8411, 0.6666, 0.8709, 0.5579, 1.0, 0.2066, 1.0, 0.3291, 0.9598, 0.3194, 0.9598, 0.3194, 0.9272, 0.3135, 0.9272, 0.2265, 0.1699, 0.6329, 0.1285, 0.6366, 0.1153, 0.5645, 0.1285, 0.6366, 0.09938, 0.6329, 0.08497, 0.5541, 0.391, 0.3996, 0.4261, 0.3208, 0.4664, 0.3297, 0.4664, 0.3297, 0.4984, 0.3387, 0.449, 0.4498, 0.9114, 0.6733, 0.8704, 0.6657, 0.902, 0.5505, 0.8592, 0.7959, 0.8305, 0.7894, 0.8411, 0.6666, 0.9503, 0.4409, 0.9173, 0.415, 0.9598, 0.3194, 0.9173, 0.415, 0.892, 0.3928, 0.9272, 0.3135, 0.1699, 0.7204, 0.1285, 0.7167, 0.1285, 0.6366, 0.1285, 0.7167, 0.09938, 0.7204, 0.09938, 0.6329, 0.4261, 0.2333, 0.4664, 0.2243, 0.4664, 0.3297, 0.4664, 0.2243, 0.4984, 0.2154, 0.4984, 0.3387, 0.9008, 0.7961, 0.8592, 0.7959, 0.8704, 0.6657, 0.8704, 0.9152, 0.8411, 0.902, 0.8305, 0.7894, 0.9503, 0.4409, 0.8608, 0.5199, 0.8408, 0.4826, 0.9173, 0.415, 0.8408, 0.4826, 0.8284, 0.4489, 0.1555, 0.7993, 0.1153, 0.7889, 0.1285, 0.7167, 0.1285, 0.7167, 0.1153, 0.7889, 0.08497, 0.7993, 0.391, 0.1544, 0.4242, 0.1294, 0.4664, 0.2243, 0.4242, 0.1294, 0.449, 0.1043, 0.4984, 0.2154, 0.9114, 0.9086, 0.8704, 0.9152, 0.8592, 0.7959, 0.7597, 0.9152, 0.8007, 0.9086, 0.8305, 0.9886, 0.7492, 0.5505, 0.7454, 0.5087, 0.8408, 0.4826, 0.7454, 0.5087, 0.7492, 0.4706, 0.8284, 0.4489, 0.1296, 0.8539, 0.09154, 0.8389, 0.1153, 0.7889, 0.3095, 0.619, 0.2693, 0.6086, 0.2953, 0.5541, 0.3279, 0.09986, 0.3482, 0.06365, 0.4242, 0.1294, 0.3482, 0.06365, 0.3601, 0.02744, 0.449, 0.1043, 0.9412, 0.9886, 0.902, 1.0, 0.8704, 0.9152, 0.7485, 0.7959, 0.7901, 0.7961, 0.8007, 0.9086, 0.7492, 0.5505, 0.6376, 0.5265, 0.65, 0.4882, 0.65, 0.4882, 0.6699, 0.4536, 0.7492, 0.4706, 0.3255, 0.6875, 0.2964, 0.6912, 0.3095, 0.619, 0.2964, 0.6912, 0.2549, 0.6875, 0.2693, 0.6086, 0.2492, 0.08039, 0.2534, 0.04019, 0.3482, 0.06365, 0.3482, 0.06365, 0.2534, 0.04019, 0.2492, 0.0, 0.7304, 0.902, 0.7198, 0.7894, 0.7485, 0.7959, 0.7597, 0.6657, 0.8007, 0.6733, 0.7901, 0.7961, 0.6376, 0.5265, 0.548, 0.4527, 0.5734, 0.4251, 0.5734, 0.4251, 0.6064, 0.4012, 0.6699, 0.4536, 0.3255, 0.775, 0.2964, 0.7713, 0.2964, 0.6912, 0.2964, 0.6912, 0.2964, 0.7713, 0.2549, 0.775, 0.2492, 0.08039, 0.1705, 0.09986, 0.1586, 0.06365, 0.2534, 0.04019, 0.1586, 0.06365, 0.1383, 0.02744, 0.7304, 0.6666, 0.7597, 0.6657, 0.7485, 0.7959, 0.7597, 0.6657, 0.7913, 0.5505, 0.8305, 0.5646, 0.548, 0.4527, 0.4984, 0.3438, 0.531, 0.332, 0.531, 0.332, 0.5711, 0.3239, 0.6064, 0.4012, 0.3399, 0.8539, 0.3095, 0.8435, 0.2964, 0.7713, 0.3095, 0.8435, 0.2693, 0.8539, 0.2549, 0.775, 0.1073, 0.1544, 0.08253, 0.1294, 0.1586, 0.06365, 0.08253, 0.1294, 0.04935, 0.1043, 0.1383, 0.02744, 0.7602, 0.5579, 0.7913, 0.5505, 0.7597, 0.6657, 0.649, 0.8848, 0.69, 0.8772, 0.7198, 0.9859, 0.4984, 0.2213, 0.531, 0.2273, 0.531, 0.332, 0.531, 0.2273, 0.5711, 0.237, 0.5711, 0.3239, 0.1699, 0.8539, 0.1844, 0.775, 0.2135, 0.7713, 0.2135, 0.7713, 0.2549, 0.775, 0.2405, 0.8539, 0.1073, 0.1544, 0.0723, 0.2333, 0.04034, 0.2243, 0.04034, 0.2243, 0.0, 0.2154, 0.04935, 0.1043, 0.6197, 0.8838, 0.649, 0.8848, 0.6806, 1.0, 0.6378, 0.7546, 0.6793, 0.7544, 0.69, 0.8772, 0.548, 0.1095, 0.5734, 0.1317, 0.531, 0.2273, 0.5734, 0.1317, 0.6064, 0.1576, 0.5711, 0.237, 0.1844, 0.6875, 0.2135, 0.6912, 0.2135, 0.7713, 0.2135, 0.6912, 0.2549, 0.6875, 0.2549, 0.775, 0.0723, 0.3208, 0.04034, 0.3297, 0.04034, 0.2243, 0.04034, 0.3297, 2.16e-08, 0.3387, 0.0, 0.2154, 0.6091, 0.761, 0.6378, 0.7546, 0.649, 0.8848, 0.6378, 0.7546, 0.649, 0.6353, 0.69, 0.6418, 0.548, 0.1095, 0.6376, 0.03053, 0.6499, 0.06419, 0.6499, 0.06419, 0.6699, 0.1015, 0.6064, 0.1576, 0.1699, 0.6086, 0.2003, 0.619, 0.2135, 0.6912, 0.2135, 0.6912, 0.2003, 0.619, 0.2405, 0.6086, 0.0723, 0.3208, 0.1073, 0.3996, 0.08253, 0.4247, 0.08253, 0.4247, 0.04935, 0.4498, 2.16e-08, 0.3387, 0.6197, 0.6485, 0.649, 0.6353, 0.6378, 0.7546, 0.6806, 0.5505, 0.7198, 0.5618, 0.69, 0.6418, 0.7492, 0.0, 0.7454, 0.03809, 0.6499, 0.06419, 0.6499, 0.06419, 0.7454, 0.03809, 0.7492, 0.07986, 0.01441, 0.7993, 0.05463, 0.7889, 0.0784, 0.8389, 0.1765, 0.5691, 0.2145, 0.5541, 0.2405, 0.6086, 0.1073, 0.3996, 0.1705, 0.4542, 0.1586, 0.4904, 0.08253, 0.4247, 0.1586, 0.4904, 0.1383, 0.5266, 0.5793, 0.6418, 0.5383, 0.6353, 0.5699, 0.5505, 0.527, 0.7546, 0.4984, 0.761, 0.509, 0.6485, 0.8608, 0.02398, 0.8408, 0.05859, 0.7454, 0.03809, 0.8408, 0.05859, 0.8284, 0.09688, 0.7492, 0.07986, 1.08e-08, 0.7204, 0.04144, 0.7167, 0.05463, 0.7889, 0.04144, 0.7167, 0.07056, 0.7204, 0.08497, 0.7993, 0.2492, 0.4737, 0.2534, 0.5139, 0.1586, 0.4904, 0.2534, 0.5139, 0.2492, 0.5541, 0.1383, 0.5266, 0.5686, 0.7544, 0.527, 0.7546, 0.5383, 0.6353])
me_circle.materials.append(mat_material_001)
me_circle.use_remesh_fix_poles = True
me_circle.use_remesh_preserve_attributes = False
me_circle.use_mirror_vertex_groups = False
me_circle.update()

# ---- objects
ob_circle = bpy.data.objects.new('Circle', me_circle)

# ---- transforms, parenting, visibility, modifiers, constraints
ob_circle.location = (0.0, 0.0, 0.0)
ob_circle.lineart.crease_threshold = 0.0

# ---- collection membership
col_collection.objects.link(ob_circle)

# ---- scene / render settings (as saved in the file)
scene.frame_start = 1; scene.frame_end = 250; scene.frame_set(1)
scene.render.engine = 'BLENDER_EEVEE_NEXT'
scene.cycles.use_denoising = False
scene.cycles.samples = 128
scene.cycles.sampling_pattern = 'TABULATED_SOBOL'
scene.cycles.use_adaptive_sampling = False
scene.cycles.use_light_tree = False
scene.view_settings.view_transform = 'Filmic'
bpy.context.view_layer.update()

# ---- added for rendering (the .blend has no active camera and no usable light): camera, sun
cam_auto = bpy.data.cameras.new('AutoCamera')
cam_auto.lens = 50.0
cam_auto.sensor_width = 36.0
cam_auto.clip_end = 1000.0
ob_auto_camera = bpy.data.objects.new('AutoCamera', cam_auto)
scene.collection.objects.link(ob_auto_camera)
ob_auto_camera.location = (4.044, -4.8528, 3.2352)
ob_auto_camera.rotation_euler = (1.09748, -7.21219e-08, 0.694738)
scene.camera = ob_auto_camera
light_auto_sun = bpy.data.lights.new('AutoSun', 'SUN')
light_auto_sun.energy = 3.0
light_auto_sun.angle = 0.0523599
ob_auto_sun = bpy.data.objects.new('AutoSun', light_auto_sun)
scene.collection.objects.link(ob_auto_sun)
ob_auto_sun.rotation_euler = (0.872665, 0.174533, 0.523599)
bpy.context.view_layer.update()
